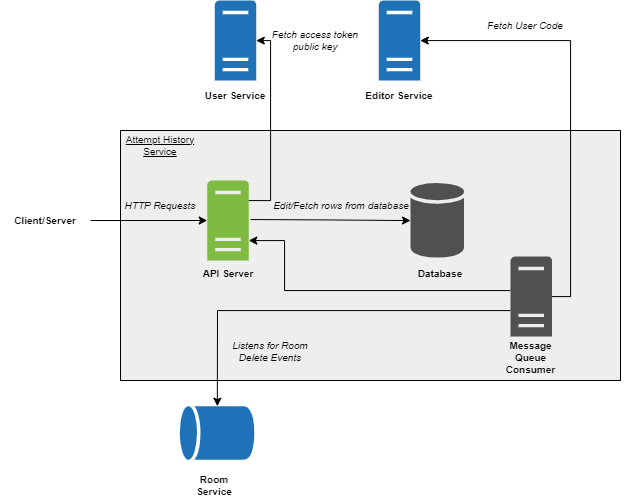

The diagram above was exported from draw.io. Its source (the exported page's mxGraphModel, read from the mxfile embedded in the PNG):
<mxGraphModel dx="1615" dy="869" grid="1" gridSize="10" guides="1" tooltips="1" connect="1" arrows="1" fold="1" page="1" pageScale="1" pageWidth="827" pageHeight="1169" math="0" shadow="0">
  <root>
    <mxCell id="0" />
    <mxCell id="1" parent="0" />
    <mxCell id="2" value="" style="group" vertex="1" connectable="0" parent="1">
      <mxGeometry x="60" y="600" width="630" height="500" as="geometry" />
    </mxCell>
    <mxCell id="3" value="" style="sketch=0;shadow=0;dashed=0;html=1;strokeColor=none;fillColor=#2072B8;labelPosition=center;verticalLabelPosition=bottom;verticalAlign=top;outlineConnect=0;align=center;shape=mxgraph.office.databases.database;rotation=-90;" vertex="1" parent="2">
      <mxGeometry x="190" y="395" width="53.57" height="75" as="geometry" />
    </mxCell>
    <mxCell id="4" value="" style="rounded=0;whiteSpace=wrap;html=1;fillColor=#EEEEEE;" vertex="1" parent="2">
      <mxGeometry x="120" y="130" width="500" height="250" as="geometry" />
    </mxCell>
    <mxCell id="5" value="&lt;font style=&quot;font-size: 10px;&quot;&gt;&lt;b style=&quot;font-size: 10px;&quot;&gt;API Server&lt;/b&gt;&lt;/font&gt;" style="text;html=1;strokeColor=none;fillColor=none;align=center;verticalAlign=middle;whiteSpace=wrap;rounded=0;fontSize=10;" vertex="1" parent="2">
      <mxGeometry x="197.5" y="258" width="60" height="30" as="geometry" />
    </mxCell>
    <mxCell id="6" value="&lt;font style=&quot;font-size: 10px;&quot;&gt;Edit/Fetch rows from database&lt;/font&gt;" style="text;html=1;strokeColor=none;fillColor=none;align=center;verticalAlign=middle;whiteSpace=wrap;rounded=0;fontStyle=2;fontSize=10;" vertex="1" parent="2">
      <mxGeometry x="250.76999999999998" y="190" width="180" height="30" as="geometry" />
    </mxCell>
    <mxCell id="7" style="edgeStyle=orthogonalEdgeStyle;rounded=0;orthogonalLoop=1;jettySize=auto;html=1;" edge="1" parent="2" target="13">
      <mxGeometry relative="1" as="geometry">
        <mxPoint x="250" y="219.0344827586207" as="sourcePoint" />
        <mxPoint x="490" y="219.0344827586207" as="targetPoint" />
      </mxGeometry>
    </mxCell>
    <mxCell id="8" value="&lt;font style=&quot;font-size: 10px;&quot;&gt;Fetch User Code&lt;/font&gt;" style="text;html=1;strokeColor=none;fillColor=none;align=center;verticalAlign=middle;whiteSpace=wrap;rounded=0;fontStyle=2;fontSize=10;" vertex="1" parent="2">
      <mxGeometry x="419.77" y="10" width="210.23" height="30" as="geometry" />
    </mxCell>
    <mxCell id="9" value="&lt;font style=&quot;font-size: 10px;&quot;&gt;Fetch access token public key&lt;/font&gt;" style="text;html=1;strokeColor=none;fillColor=none;align=center;verticalAlign=middle;whiteSpace=wrap;rounded=0;fontStyle=2;fontSize=10;" vertex="1" parent="2">
      <mxGeometry x="270.21" y="25" width="90" height="30" as="geometry" />
    </mxCell>
    <mxCell id="10" value="&lt;font style=&quot;font-size: 10px;&quot;&gt;&lt;b style=&quot;font-size: 10px;&quot;&gt;Client/Server&lt;/b&gt;&lt;/font&gt;" style="text;html=1;strokeColor=none;fillColor=none;align=center;verticalAlign=middle;whiteSpace=wrap;rounded=0;fontSize=10;" vertex="1" parent="2">
      <mxGeometry y="205" width="90" height="30" as="geometry" />
    </mxCell>
    <mxCell id="11" value="" style="sketch=0;pointerEvents=1;shadow=0;dashed=0;html=1;strokeColor=none;fillColor=#2072B8;labelPosition=center;verticalLabelPosition=bottom;verticalAlign=top;outlineConnect=0;align=center;shape=mxgraph.office.servers.server_generic;" vertex="1" parent="2">
      <mxGeometry x="214.22999999999996" width="41.54" height="80" as="geometry" />
    </mxCell>
    <mxCell id="12" value="&lt;font style=&quot;font-size: 10px;&quot;&gt;Attempt History Service&lt;/font&gt;" style="text;html=1;strokeColor=none;fillColor=none;align=center;verticalAlign=middle;whiteSpace=wrap;rounded=0;fontStyle=4;fontSize=10;" vertex="1" parent="2">
      <mxGeometry x="120" y="130" width="80" height="30" as="geometry" />
    </mxCell>
    <mxCell id="13" value="" style="sketch=0;shadow=0;dashed=0;html=1;strokeColor=none;fillColor=#505050;labelPosition=center;verticalLabelPosition=bottom;verticalAlign=top;outlineConnect=0;align=center;shape=mxgraph.office.databases.database;" vertex="1" parent="2">
      <mxGeometry x="409.99999999999994" y="182.5" width="53.57" height="75" as="geometry" />
    </mxCell>
    <mxCell id="14" value="" style="sketch=0;pointerEvents=1;shadow=0;dashed=0;html=1;strokeColor=none;fillColor=#7FBA42;labelPosition=center;verticalLabelPosition=bottom;verticalAlign=top;outlineConnect=0;align=center;shape=mxgraph.office.servers.server_generic;" vertex="1" parent="2">
      <mxGeometry x="206.72999999999996" y="180" width="41.54" height="80" as="geometry" />
    </mxCell>
    <mxCell id="15" style="edgeStyle=orthogonalEdgeStyle;rounded=0;orthogonalLoop=1;jettySize=auto;html=1;" edge="1" parent="2" source="10" target="14">
      <mxGeometry relative="1" as="geometry" />
    </mxCell>
    <mxCell id="16" style="edgeStyle=orthogonalEdgeStyle;rounded=0;orthogonalLoop=1;jettySize=auto;html=1;" edge="1" parent="2" source="14" target="11">
      <mxGeometry relative="1" as="geometry">
        <mxPoint x="227.51724137931046" y="180.16347699909795" as="sourcePoint" />
        <mxPoint x="270" y="80" as="targetPoint" />
        <Array as="points">
          <mxPoint x="270" y="200" />
          <mxPoint x="270" y="40" />
        </Array>
      </mxGeometry>
    </mxCell>
    <mxCell id="17" value="&lt;font style=&quot;font-size: 10px;&quot;&gt;&lt;b style=&quot;font-size: 10px;&quot;&gt;User Service&lt;/b&gt;&lt;/font&gt;" style="text;html=1;strokeColor=none;fillColor=none;align=center;verticalAlign=middle;whiteSpace=wrap;rounded=0;fontSize=10;" vertex="1" parent="2">
      <mxGeometry x="190" y="80" width="90" height="30" as="geometry" />
    </mxCell>
    <mxCell id="18" style="edgeStyle=orthogonalEdgeStyle;rounded=0;orthogonalLoop=1;jettySize=auto;html=1;" edge="1" parent="2" source="20" target="3">
      <mxGeometry relative="1" as="geometry">
        <Array as="points">
          <mxPoint x="217" y="310" />
        </Array>
      </mxGeometry>
    </mxCell>
    <mxCell id="19" style="edgeStyle=orthogonalEdgeStyle;rounded=0;orthogonalLoop=1;jettySize=auto;html=1;" edge="1" parent="2" source="20" target="14">
      <mxGeometry relative="1" as="geometry">
        <Array as="points">
          <mxPoint x="284" y="290" />
          <mxPoint x="284" y="240" />
        </Array>
      </mxGeometry>
    </mxCell>
    <mxCell id="20" value="" style="sketch=0;pointerEvents=1;shadow=0;dashed=0;html=1;strokeColor=none;fillColor=#505050;labelPosition=center;verticalLabelPosition=bottom;verticalAlign=top;outlineConnect=0;align=center;shape=mxgraph.office.servers.server_generic;" vertex="1" parent="2">
      <mxGeometry x="510" y="256" width="41.54" height="80" as="geometry" />
    </mxCell>
    <mxCell id="21" value="&lt;b style=&quot;font-size: 10px;&quot;&gt;&lt;font style=&quot;font-size: 10px;&quot;&gt;Message Queue Consumer&lt;/font&gt;&lt;/b&gt;" style="text;html=1;strokeColor=none;fillColor=none;align=center;verticalAlign=middle;whiteSpace=wrap;rounded=0;fontSize=10;" vertex="1" parent="2">
      <mxGeometry x="495.39" y="342" width="70.77" height="30" as="geometry" />
    </mxCell>
    <mxCell id="22" value="&lt;b style=&quot;font-size: 10px;&quot;&gt;&lt;font style=&quot;font-size: 10px;&quot;&gt;Database&lt;/font&gt;&lt;/b&gt;" style="text;html=1;strokeColor=none;fillColor=none;align=center;verticalAlign=middle;whiteSpace=wrap;rounded=0;fontSize=10;" vertex="1" parent="2">
      <mxGeometry x="410.00000000000006" y="257.5" width="60" height="30" as="geometry" />
    </mxCell>
    <mxCell id="23" value="&lt;font style=&quot;font-size: 10px;&quot;&gt;&lt;b style=&quot;font-size: 10px;&quot;&gt;Editor Service&lt;/b&gt;&lt;/font&gt;" style="text;html=1;strokeColor=none;fillColor=none;align=center;verticalAlign=middle;whiteSpace=wrap;rounded=0;fontSize=10;" vertex="1" parent="2">
      <mxGeometry x="354" y="80" width="90" height="30" as="geometry" />
    </mxCell>
    <mxCell id="24" value="" style="sketch=0;pointerEvents=1;shadow=0;dashed=0;html=1;strokeColor=none;fillColor=#2072B8;labelPosition=center;verticalLabelPosition=bottom;verticalAlign=top;outlineConnect=0;align=center;shape=mxgraph.office.servers.server_generic;" vertex="1" parent="2">
      <mxGeometry x="378.23" width="41.54" height="80" as="geometry" />
    </mxCell>
    <mxCell id="25" style="edgeStyle=orthogonalEdgeStyle;rounded=0;orthogonalLoop=1;jettySize=auto;html=1;" edge="1" parent="2" source="20" target="24">
      <mxGeometry relative="1" as="geometry">
        <Array as="points">
          <mxPoint x="570" y="296" />
          <mxPoint x="570" y="40" />
        </Array>
      </mxGeometry>
    </mxCell>
    <mxCell id="26" value="&lt;font style=&quot;font-size: 10px;&quot;&gt;HTTP Requests&lt;/font&gt;" style="text;html=1;strokeColor=none;fillColor=none;align=center;verticalAlign=middle;whiteSpace=wrap;rounded=0;fontStyle=2;fontSize=10;" vertex="1" parent="2">
      <mxGeometry x="70" y="190" width="180" height="30" as="geometry" />
    </mxCell>
    <mxCell id="27" value="&lt;font style=&quot;font-size: 10px;&quot;&gt;&lt;b style=&quot;font-size: 10px;&quot;&gt;Room Service&lt;/b&gt;&lt;/font&gt;" style="text;html=1;strokeColor=none;fillColor=none;align=center;verticalAlign=middle;whiteSpace=wrap;rounded=0;fontSize=10;" vertex="1" parent="2">
      <mxGeometry x="183.57" y="470" width="60" height="30" as="geometry" />
    </mxCell>
    <mxCell id="28" value="&lt;div style=&quot;font-size: 10px;&quot;&gt;&lt;font style=&quot;font-size: 10px;&quot;&gt;Listens for Room Delete Events&lt;/font&gt;&lt;/div&gt;" style="text;html=1;strokeColor=none;fillColor=none;align=center;verticalAlign=middle;whiteSpace=wrap;rounded=0;fontStyle=2;fontSize=10;" vertex="1" parent="2">
      <mxGeometry x="220.20999999999998" y="336" width="99.79" height="30" as="geometry" />
    </mxCell>
  </root>
</mxGraphModel>